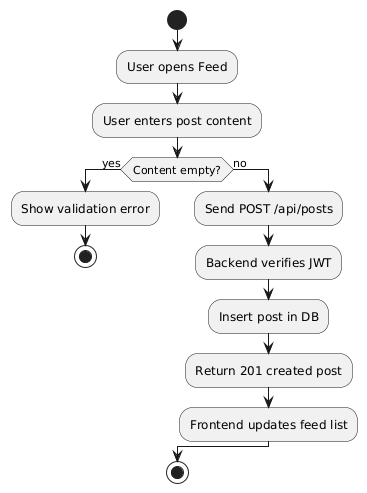

The diagram above was rendered by PlantUML. Its source (embedded in the PNG):
@startuml
start
:User opens Feed;
:User enters post content;
if (Content empty?) then (yes)
  :Show validation error;
  stop
else (no)
  :Send POST /api/posts;
  :Backend verifies JWT;
  :Insert post in DB;
  :Return 201 created post;
  :Frontend updates feed list;
endif
stop
@enduml